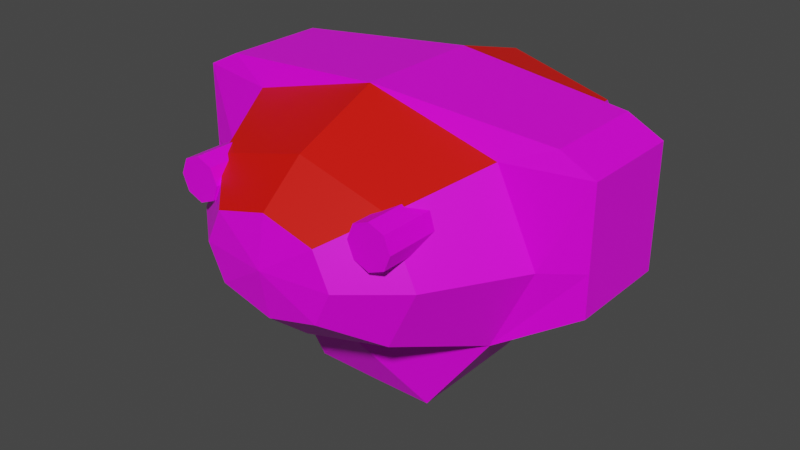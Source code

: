 # Source: mech_body08.blend  (saved by Blender 3.3.6; exported with 4.5.12 LTS)
import bpy
from mathutils import Matrix  # noqa: F401  (used for matrix-valued properties, if any)

bpy.ops.wm.read_factory_settings(use_empty=True)
scene = bpy.context.scene
scene.name = 'Scene'

# ---- collections
col_body08 = bpy.data.collections.new('body08'); scene.collection.children.link(col_body08)

# ---- images (referenced by path relative to the original .blend; pixels are not part of the script)
import os
ASSET_DIR = os.environ.get("B2B_ASSET_DIR", "")  # directory of the original .blend (textures are referenced by path, not embedded)
HERE = os.path.dirname(os.path.abspath(__file__))  # packed textures are extracted next to this script under _unpacked/

def load_image(name, relpath, width, height, colorspace="sRGB"):
    """Load a texture the original file referenced (path relative to the .blend, or extracted next to this script)."""
    p = next((c for c in (os.path.join(HERE, relpath), os.path.join(ASSET_DIR, relpath)) if relpath and os.path.exists(c)), "")
    if p:
        img = bpy.data.images.load(p, check_existing=True)
        img.name = name
    else:  # same state as the original file: an image datablock whose file is absent (Cycles renders it pink)
        img = bpy.data.images.new(name, width, height)
        img.source = "FILE"
        img.filepath = "//" + (relpath or name)
    img.colorspace_settings.name = colorspace
    return img
img_tex_body08_png = load_image('tex_body08.png', 'tex_body08.png', 1024, 1024, 'sRGB')

# ---- materials (node trees are filled in below, after node groups)
mat_mat_body = bpy.data.materials.new('mat_body')
mat_mat_body.alpha_threshold = 0.0
mat_mat_body.use_backface_culling = True
mat_mat_body.use_transparent_shadow = False
mat_mat_body.line_color = (0.0, 0.0, 0.0, 1.0)
mat_mat_team = bpy.data.materials.new('mat_team')
mat_mat_team.use_backface_culling = True
mat_mat_team.use_transparent_shadow = False

# ---- material node trees
mat_mat_body.use_nodes = True; mat_mat_body.node_tree.nodes.clear()
_N = mat_mat_body.node_tree.nodes; _L = mat_mat_body.node_tree.links
n0 = _N.new('ShaderNodeOutputMaterial'); n0.name = 'Material Output'; n0.location = (300, 300)
n1 = _N.new('ShaderNodeBsdfPrincipled'); n1.name = 'Principled BSDF'; n1.location = (10, 300)
n1.distribution = 'GGX'
n1.subsurface_method = 'BURLEY'
n1.inputs[2].default_value = 0.4
n1.inputs[3].default_value = 1.45
n1.inputs[27].default_value = (0.0, 0.0, 0.0, 1.0)
n1.inputs[28].default_value = 1.0
n2 = _N.new('ShaderNodeTexImage'); n2.name = 'Image Texture.001'; n2.location = (-254, 300)
n2.image = img_tex_body08_png
n2.interpolation = 'Closest'
_L.new(n1.outputs[0], n0.inputs[0])
_L.new(n2.outputs[0], n1.inputs[0])
n0.is_active_output = True
mat_mat_team.use_nodes = True; mat_mat_team.node_tree.nodes.clear()
_N = mat_mat_team.node_tree.nodes; _L = mat_mat_team.node_tree.links
n0 = _N.new('ShaderNodeBsdfPrincipled'); n0.name = 'Principled BSDF'; n0.location = (10, 300)
n0.distribution = 'GGX'
n0.subsurface_method = 'BURLEY'
n0.inputs[0].default_value = (0.8, 0.004458, 0.0, 1.0)
n0.inputs[3].default_value = 1.45
n0.inputs[27].default_value = (0.0, 0.0, 0.0, 1.0)
n0.inputs[28].default_value = 1.0
n1 = _N.new('ShaderNodeOutputMaterial'); n1.name = 'Material Output'; n1.location = (300, 300)
_L.new(n0.outputs[0], n1.inputs[0])
n1.is_active_output = True

# ---- world
world_world = bpy.data.worlds.new('World'); scene.world = world_world
world_world.use_nodes = True; world_world.node_tree.nodes.clear()
_N = world_world.node_tree.nodes; _L = world_world.node_tree.links
n0 = _N.new('ShaderNodeOutputWorld'); n0.name = 'World Output'; n0.location = (300, 300)
n1 = _N.new('ShaderNodeBackground'); n1.name = 'Background'; n1.location = (10, 300)
n1.inputs[0].default_value = (0.05088, 0.05088, 0.05088, 1.0)
_L.new(n1.outputs[0], n0.inputs[0])
n0.is_active_output = True
world_world.color = (0.05088, 0.05088, 0.05088)
world_world.use_sun_shadow = False
world_world.sun_shadow_jitter_overblur = 0.0

# ---- meshes
me_body = bpy.data.meshes.new('body')
me_body.from_pydata([(0.3055, 0.1, 0.222), (0.4, 0.1, 0.42), (0.3055, 0.1, 0.618), (0.2444, 0.3, 0.2616), (0.32, 0.3, 0.42), (0.2444, 0.3, 0.5784), (0.3055, -0.2, 0.222), (0.4, -0.2, 0.42), (0.3055, -0.2, 0.618), (0.2138, -0.4, 0.2814), (0.28, -0.4, 0.42), (0.2138, -0.4, 0.5586), (0.1222, -0.5, 0.3408), (0.16, -0.5, 0.42), (0.1222, -0.5, 0.4992), (0.15, 0.1, 0.01), (0.15, -0.2, 0.01), (0.495, 0.07, 0.4395), (0.495, 0.07, 0.3435), (0.495, 0.07, 0.6235), (0.495, -0.17, 0.4395), (0.495, -0.17, 0.3435), (0.495, -0.17, 0.6235), (0.415, 0.07, 0.6635), (0.415, -0.17, 0.6635), (0.22, -0.33, 0.57), (0.22, -0.46, 0.57), (0.2554, -0.33, 0.5554), (0.2554, -0.46, 0.5554), (0.27, -0.33, 0.52), (0.27, -0.46, 0.52), (0.2554, -0.33, 0.4846), (0.2554, -0.46, 0.4846), (0.22, -0.33, 0.47), (0.22, -0.46, 0.47), (0.1846, -0.33, 0.4846), (0.1846, -0.46, 0.4846), (0.17, -0.33, 0.52), (0.17, -0.46, 0.52), (0.1846, -0.33, 0.5554), (0.1846, -0.46, 0.5554), (0.0, 0.1, 0.7), (0.0, 0.14, 0.14), (-0.3055, 0.1, 0.222), (-0.4, 0.1, 0.42), (-0.3055, 0.1, 0.618), (0.0, 0.3, 0.644), (0.0, 0.3, 0.196), (-0.2444, 0.3, 0.2616), (-0.32, 0.3, 0.42), (-0.2444, 0.3, 0.5784), (0.0, -0.2, 0.7), (0.0, -0.26, 0.14), (-0.3055, -0.2, 0.222), (-0.4, -0.2, 0.42), (-0.3055, -0.2, 0.618), (0.0, -0.4, 0.616), (0.0, -0.4, 0.224), (-0.2138, -0.4, 0.2814), (-0.28, -0.4, 0.42), (-0.2138, -0.4, 0.5586), (0.0, -0.5, 0.532), (0.0, -0.5, 0.308), (-0.1222, -0.5, 0.3408), (-0.16, -0.5, 0.42), (-0.1222, -0.5, 0.4992), (-0.15, 0.1, 0.01), (0.0, 0.1, 0.008995), (-0.15, -0.2, 0.01), (0.0, -0.2, 0.008995), (-0.495, 0.07, 0.4395), (-0.495, 0.07, 0.3435), (-0.495, 0.07, 0.6235), (0.0, 0.1, 0.7), (-0.495, -0.17, 0.4395), (-0.495, -0.17, 0.3435), (-0.495, -0.17, 0.6235), (0.0, -0.2, 0.7), (-0.415, 0.07, 0.6635), (-0.415, -0.17, 0.6635), (-0.22, -0.33, 0.57), (-0.22, -0.46, 0.57), (-0.2554, -0.33, 0.5554), (-0.2554, -0.46, 0.5554), (-0.27, -0.33, 0.52), (-0.27, -0.46, 0.52), (-0.2554, -0.33, 0.4846), (-0.2554, -0.46, 0.4846), (-0.22, -0.33, 0.47), (-0.22, -0.46, 0.47), (-0.1846, -0.33, 0.4846), (-0.1846, -0.46, 0.4846), (-0.17, -0.33, 0.52), (-0.17, -0.46, 0.52), (-0.1846, -0.33, 0.5554), (-0.1846, -0.46, 0.5554), (0.0, -0.52, 0.42)], [], [(1, 4, 5, 2), (42, 47, 3, 0), (2, 5, 46, 41), (0, 3, 4, 1), (8, 11, 10, 7), (41, 73, 23, 19, 2), (52, 69, 16, 6), (8, 22, 24, 77, 51), (2, 19, 17, 1), (10, 13, 12, 9), (6, 9, 57, 52), (51, 56, 11, 8), (7, 10, 9, 6), (62, 12, 96), (11, 14, 13, 10), (9, 12, 62, 57), (56, 61, 14, 11), (15, 16, 69, 67), (0, 15, 67, 42), (6, 16, 15, 0), (19, 22, 20, 17), (23, 24, 22, 19), (17, 20, 21, 18), (6, 21, 20, 7), (1, 17, 18, 0), (0, 18, 21, 6), (7, 20, 22, 8), (73, 77, 24, 23), (25, 26, 28, 27), (27, 28, 30, 29), (29, 30, 32, 31), (31, 32, 34, 33), (33, 34, 36, 35), (35, 36, 38, 37), (28, 26, 40, 38, 36, 34, 32, 30), (37, 38, 40, 39), (39, 40, 26, 25), (14, 61, 96), (13, 14, 96), (12, 13, 96), (44, 45, 50, 49), (42, 43, 48, 47), (45, 41, 46, 50), (43, 44, 49, 48), (55, 54, 59, 60), (41, 45, 72, 78, 73), (52, 53, 68, 69), (55, 51, 77, 79, 76), (45, 44, 70, 72), (59, 58, 63, 64), (53, 52, 57, 58), (51, 55, 60, 56), (54, 53, 58, 59), (62, 96, 63), (60, 59, 64, 65), (58, 57, 62, 63), (56, 60, 65, 61), (66, 67, 69, 68), (43, 42, 67, 66), (53, 43, 66, 68), (72, 70, 74, 76), (78, 72, 76, 79), (70, 71, 75, 74), (53, 54, 74, 75), (44, 43, 71, 70), (43, 53, 75, 71), (54, 55, 76, 74), (73, 78, 79, 77), (80, 82, 83, 81), (82, 84, 85, 83), (84, 86, 87, 85), (86, 88, 89, 87), (88, 90, 91, 89), (90, 92, 93, 91), (83, 85, 87, 89, 91, 93, 95, 81), (92, 94, 95, 93), (94, 80, 81, 95), (65, 96, 61), (64, 96, 65), (63, 96, 64), (48, 49, 50, 46, 5, 4, 3, 47)])
me_body.polygons.foreach_set('material_index', [0, 0, 1, 0, 0, 0, 0, 0, 0, 0, 0, 1, 0, 0, 0, 0, 1, 0, 0, 0, 0, 0, 0, 0, 0, 0, 0, 0, 0, 0, 0, 0, 0, 0, 0, 0, 0, 0, 0, 0, 0, 0, 1, 0, 0, 0, 0, 0, 0, 0, 0, 1, 0, 0, 0, 0, 1, 0, 0, 0, 0, 0, 0, 0, 0, 0, 0, 0, 0, 0, 0, 0, 0, 0, 0, 0, 0, 0, 0, 0, 0])
_uv = me_body.uv_layers.new(name='UVMap')
_uv.uv.foreach_set('vector', [0.3529, 0.7812, 0.4411, 0.7812, 0.4526, 0.8521, 0.3673, 0.8698, 0.4362, 0.5819, 0.4963, 0.6165, 0.4525, 0.7103, 0.3673, 0.6926, 0.3673, 0.8698, 0.4526, 0.8521, 0.4963, 0.9459, 0.422, 0.9871, 0.3673, 0.6926, 0.4525, 0.7103, 0.4411, 0.7812, 0.3529, 0.7812, 0.3753, 0.4323, 0.4571, 0.3876, 0.4906, 0.4408, 0.4231, 0.5083, 0.6685, 0.5049, 0.6708, 0.5049, 0.686, 0.6752, 0.676, 0.7092, 0.6589, 0.6352, 0.3775, 0.1426, 0.4365, 0.1426, 0.4363, 0.204, 0.3529, 0.2723, 0.8084, 0.6365, 0.79, 0.7111, 0.7804, 0.6766, 0.7984, 0.5049, 0.8007, 0.5049, 0.3253, 0.2939, 0.3271, 0.3724, 0.2519, 0.3724, 0.2439, 0.3317, 0.4906, 0.4408, 0.5406, 0.401, 0.571, 0.4201, 0.5438, 0.4742, 0.4991, 0.5561, 0.5438, 0.4742, 0.6331, 0.4893, 0.6309, 0.5561, 0.3529, 0.3049, 0.4414, 0.2984, 0.4571, 0.3876, 0.3753, 0.4323, 0.4231, 0.5083, 0.4906, 0.4408, 0.5438, 0.4742, 0.4991, 0.5561, 0.6331, 0.4359, 0.5821, 0.4272, 0.6289, 0.3895, 0.4571, 0.3876, 0.5112, 0.3603, 0.5303, 0.3907, 0.4906, 0.4408, 0.5438, 0.4742, 0.5821, 0.4272, 0.6331, 0.4359, 0.6331, 0.4893, 0.4414, 0.2984, 0.4949, 0.298, 0.5038, 0.349, 0.4571, 0.3876, 0.5591, 0.2039, 0.4363, 0.204, 0.4365, 0.1426, 0.5589, 0.1426, 0.6442, 0.2696, 0.5591, 0.2039, 0.5589, 0.1426, 0.6149, 0.1426, 0.1205, 0.4829, 0.01289, 0.4829, 0.01289, 0.3602, 0.1205, 0.3602, 0.3271, 0.3724, 0.3271, 0.4706, 0.2519, 0.4706, 0.2519, 0.3724, 0.686, 0.6752, 0.7804, 0.6766, 0.7799, 0.7118, 0.6855, 0.7104, 0.2519, 0.3724, 0.2519, 0.4706, 0.2126, 0.4706, 0.2126, 0.3724, 0.1622, 0.5488, 0.2126, 0.4706, 0.2519, 0.4706, 0.2439, 0.5114, 0.2439, 0.3317, 0.2519, 0.3724, 0.2126, 0.3724, 0.1622, 0.2943, 0.1205, 0.3602, 0.2126, 0.3724, 0.2126, 0.4706, 0.1205, 0.4829, 0.2439, 0.5114, 0.2519, 0.4706, 0.3271, 0.4706, 0.3253, 0.5492, 0.6708, 0.5049, 0.7984, 0.5049, 0.7804, 0.6766, 0.686, 0.6752, 0.5876, 0.6445, 0.5221, 0.6445, 0.5221, 0.6288, 0.5876, 0.6288, 0.5876, 0.6288, 0.5221, 0.6288, 0.5221, 0.6132, 0.5876, 0.6132, 0.5876, 0.6132, 0.5221, 0.6132, 0.5221, 0.5975, 0.5876, 0.5975, 0.5876, 0.5975, 0.5221, 0.5975, 0.5221, 0.5819, 0.5876, 0.5819, 0.5876, 0.7071, 0.5221, 0.7071, 0.5221, 0.6915, 0.5876, 0.6915, 0.5876, 0.6915, 0.5221, 0.6915, 0.5221, 0.6758, 0.5876, 0.6758, 0.7225, 0.7643, 0.7225, 0.7486, 0.7336, 0.7375, 0.7492, 0.7375, 0.7603, 0.7486, 0.7603, 0.7643, 0.7492, 0.7753, 0.7336, 0.7753, 0.5876, 0.6758, 0.5221, 0.6758, 0.5221, 0.6602, 0.5876, 0.6602, 0.5876, 0.6602, 0.5221, 0.6602, 0.5221, 0.6445, 0.5876, 0.6445, 0.5038, 0.349, 0.4949, 0.298, 0.5413, 0.302, 0.5303, 0.3907, 0.5112, 0.3603, 0.5658, 0.335, 0.571, 0.4201, 0.5406, 0.401, 0.5962, 0.3655, 0.8342, 0.5039, 0.8486, 0.4153, 0.9339, 0.4331, 0.9224, 0.504, 0.9175, 0.7033, 0.8486, 0.5926, 0.9338, 0.5749, 0.9776, 0.6687, 0.8486, 0.4153, 0.9033, 0.298, 0.9776, 0.3392, 0.9339, 0.4331, 0.8486, 0.5926, 0.8342, 0.5039, 0.9224, 0.504, 0.9338, 0.5749, 0.03526, 0.6987, 0.08312, 0.6228, 0.1506, 0.6903, 0.1171, 0.7434, 0.6685, 0.5049, 0.6589, 0.3746, 0.676, 0.3006, 0.686, 0.3346, 0.6708, 0.5049, 0.3775, 0.1426, 0.3529, 0.01289, 0.4363, 0.08117, 0.4365, 0.1426, 0.8084, 0.3733, 0.8007, 0.5049, 0.7984, 0.5049, 0.7804, 0.3332, 0.79, 0.2987, 0.3253, 0.2681, 0.2439, 0.2304, 0.2519, 0.1896, 0.3271, 0.1896, 0.1506, 0.6903, 0.2038, 0.6568, 0.231, 0.711, 0.2006, 0.7301, 0.1591, 0.575, 0.2908, 0.575, 0.2931, 0.6417, 0.2038, 0.6568, 0.01289, 0.8262, 0.03526, 0.6987, 0.1171, 0.7434, 0.1014, 0.8327, 0.08312, 0.6228, 0.1591, 0.575, 0.2038, 0.6568, 0.1506, 0.6903, 0.2931, 0.6952, 0.2889, 0.7415, 0.242, 0.7038, 0.1171, 0.7434, 0.1506, 0.6903, 0.1903, 0.7403, 0.1712, 0.7707, 0.2038, 0.6568, 0.2931, 0.6417, 0.2931, 0.6952, 0.242, 0.7038, 0.1014, 0.8327, 0.1171, 0.7434, 0.1638, 0.782, 0.1548, 0.833, 0.5591, 0.08129, 0.5589, 0.1426, 0.4365, 0.1426, 0.4363, 0.08117, 0.6442, 0.0155, 0.6149, 0.1426, 0.5589, 0.1426, 0.5591, 0.08129, 0.1205, 0.07914, 0.1205, 0.2019, 0.01289, 0.2019, 0.01289, 0.07914, 0.3271, 0.1896, 0.2519, 0.1896, 0.2519, 0.09142, 0.3271, 0.09142, 0.686, 0.3346, 0.6855, 0.2994, 0.7799, 0.298, 0.7804, 0.3332, 0.2519, 0.1896, 0.2126, 0.1896, 0.2126, 0.09142, 0.2519, 0.09142, 0.1622, 0.0133, 0.2439, 0.05065, 0.2519, 0.09142, 0.2126, 0.09142, 0.2439, 0.2304, 0.1622, 0.2677, 0.2126, 0.1896, 0.2519, 0.1896, 0.1205, 0.2019, 0.1205, 0.07914, 0.2126, 0.09142, 0.2126, 0.1896, 0.2439, 0.05065, 0.3253, 0.01289, 0.3271, 0.09142, 0.2519, 0.09142, 0.6708, 0.5049, 0.686, 0.3346, 0.7804, 0.3332, 0.7984, 0.5049, 0.5876, 0.7955, 0.5876, 0.8112, 0.5221, 0.8112, 0.5221, 0.7955, 0.5876, 0.8112, 0.5876, 0.8269, 0.5221, 0.8269, 0.5221, 0.8112, 0.5876, 0.8269, 0.5876, 0.8425, 0.5221, 0.8425, 0.5221, 0.8269, 0.5876, 0.8425, 0.5876, 0.8582, 0.5221, 0.8582, 0.5221, 0.8425, 0.5876, 0.7329, 0.5876, 0.7486, 0.5221, 0.7486, 0.5221, 0.7329, 0.5876, 0.7486, 0.5876, 0.7642, 0.5221, 0.7642, 0.5221, 0.7486, 0.6967, 0.7486, 0.6967, 0.7643, 0.6856, 0.7753, 0.67, 0.7753, 0.6589, 0.7643, 0.6589, 0.7486, 0.67, 0.7375, 0.6856, 0.7375, 0.5876, 0.7642, 0.5876, 0.7799, 0.5221, 0.7799, 0.5221, 0.7642, 0.5876, 0.7799, 0.5876, 0.7955, 0.5221, 0.7955, 0.5221, 0.7799, 0.1638, 0.782, 0.2012, 0.8291, 0.1548, 0.833, 0.1903, 0.7403, 0.2257, 0.796, 0.1712, 0.7707, 0.231, 0.711, 0.2562, 0.7655, 0.2006, 0.7301, 0.7952, 0.2527, 0.7246, 0.2658, 0.67, 0.2191, 0.67, 0.1156, 0.7219, 0.02597, 0.7925, 0.01289, 0.847, 0.05958, 0.847, 0.1631])
me_body.materials.append(mat_mat_body)
me_body.materials.append(mat_mat_team)
me_body.use_remesh_fix_poles = True
me_body.use_remesh_preserve_attributes = False
me_body.use_mirror_vertex_groups = False
me_body.use_paint_bone_selection = False
me_body.use_paint_mask = True
me_body.update()
arm_armature_001 = bpy.data.armatures.new('Armature.001')  # bones are not reproduced

# ---- objects
ob_body = bpy.data.objects.new('body', me_body)
ob_armature = bpy.data.objects.new('Armature', arm_armature_001)

# ---- transforms, parenting, visibility, modifiers, constraints
ob_body.parent = ob_armature
ob_body.location = (0.0, 0.0, 0.0)
ob_body.lineart.crease_threshold = 0.0
_vg = ob_body.vertex_groups.new(name='root')
_vg.add([0, 1, 2, 3, 4, 5, 6, 7, 8, 9, 10, 11, 12, 13, 14, 15, 16, 17, 18, 19, 20, 21, 22, 23, 24, 25, 26, 27, 28, 29, 30, 31, 32, 33, 34, 35, 36, 37, 38, 39, 40, 41, 42, 43, 44, 45, 46, 47, 48, 49, 50, 51, 52, 53, 54, 55, 56, 57, 58, 59, 60, 61, 62, 63, 64, 65, 66, 67, 68, 69, 70, 71, 72, 73, 74, 75, 76, 77, 78, 79, 80, 81, 82, 83, 84, 85, 86, 87, 88, 89, 90, 91, 92, 93, 94, 95, 96], 1.0, 'REPLACE')
_vg = ob_body.vertex_groups.new(name='head')
_vg = ob_body.vertex_groups.new(name='arm.l')
_vg = ob_body.vertex_groups.new(name='arm.r')
_vg = ob_body.vertex_groups.new(name='pack')
_m = ob_body.modifiers.new('Armature', 'ARMATURE')
_m.object = ob_armature
ob_armature.location = (0.0, 0.0, 0.0)
ob_armature.show_in_front = True
ob_armature.lineart.crease_threshold = 0.0

# ---- collection membership
col_body08.objects.link(ob_body)
col_body08.objects.link(ob_armature)

# ---- scene / render settings (as saved in the file)
scene.frame_start = 1; scene.frame_end = 250; scene.frame_set(1)
scene.render.engine = 'BLENDER_EEVEE_NEXT'
scene.cycles.use_denoising = False
scene.cycles.samples = 128
scene.cycles.sampling_pattern = 'TABULATED_SOBOL'
scene.cycles.use_adaptive_sampling = False
scene.cycles.use_light_tree = False
scene.view_settings.view_transform = 'Filmic'
bpy.context.view_layer.update()

# ---- added for rendering (the .blend has no active camera and no usable light): camera, sun
cam_auto = bpy.data.cameras.new('AutoCamera')
cam_auto.lens = 50.0
cam_auto.sensor_width = 36.0
cam_auto.clip_end = 1000.0
ob_auto_camera = bpy.data.objects.new('AutoCamera', cam_auto)
scene.collection.objects.link(ob_auto_camera)
ob_auto_camera.location = (1.35032, -1.73038, 1.43475)
ob_auto_camera.rotation_euler = (1.09748, -7.21219e-08, 0.694738)
scene.camera = ob_auto_camera
light_auto_sun = bpy.data.lights.new('AutoSun', 'SUN')
light_auto_sun.energy = 3.0
light_auto_sun.angle = 0.0523599
ob_auto_sun = bpy.data.objects.new('AutoSun', light_auto_sun)
scene.collection.objects.link(ob_auto_sun)
ob_auto_sun.rotation_euler = (0.872665, 0.174533, 0.523599)
bpy.context.view_layer.update()
